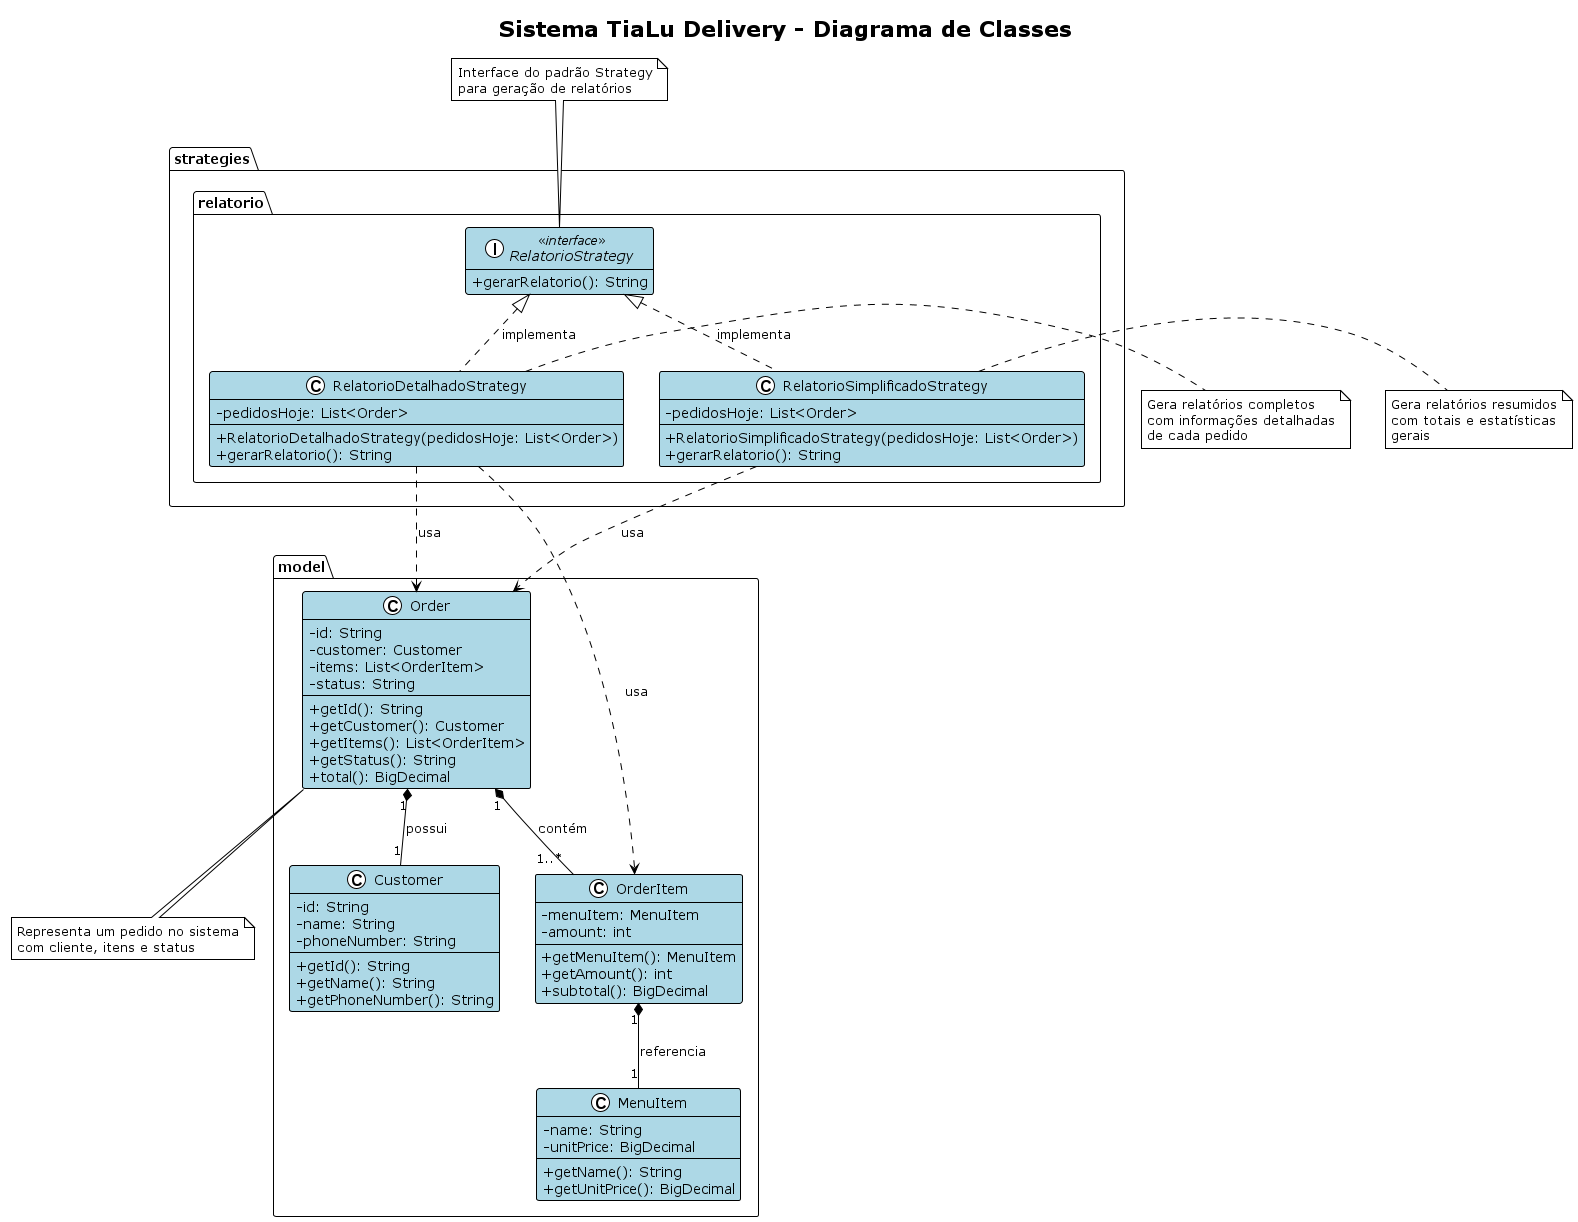

The diagram above was rendered by PlantUML. Its source (embedded in the PNG):
@startuml TiaLuDeliveryClassDiagram
!theme plain

title Sistema TiaLu Delivery - Diagrama de Classes
' Configurações de estilo para forçar símbolos + e -
skinparam classAttributeIconSize 0
skinparam class {
    BackgroundColor lightblue
    BorderColor black
    ArrowColor black
}
' Força exibição de texto ao invés de ícones
hide empty members
skinparam monochrome false

' ================================
' PADRÃO STRATEGY - RELATÓRIOS
' ================================

package "strategies.relatorio" {
    interface RelatorioStrategy <<interface>> {
        +gerarRelatorio(): String
    }

    class RelatorioDetalhadoStrategy {
        -pedidosHoje: List<Order>
        +RelatorioDetalhadoStrategy(pedidosHoje: List<Order>)
        +gerarRelatorio(): String
    }

    class RelatorioSimplificadoStrategy {
        -pedidosHoje: List<Order>
        +RelatorioSimplificadoStrategy(pedidosHoje: List<Order>)
        +gerarRelatorio(): String
    }
}

' ================================
' MODELOS DE DOMÍNIO (Inferidos)
' ================================

package "model" {
    class Order {
        -id: String
        -customer: Customer
        -items: List<OrderItem>
        -status: String
        +getId(): String
        +getCustomer(): Customer
        +getItems(): List<OrderItem>
        +getStatus(): String
        +total(): BigDecimal
    }

    class OrderItem {
        -menuItem: MenuItem
        -amount: int
        +getMenuItem(): MenuItem
        +getAmount(): int
        +subtotal(): BigDecimal
    }

    class Customer {
        -id: String
        -name: String
        -phoneNumber: String
        +getId(): String
        +getName(): String
        +getPhoneNumber(): String
    }

    class MenuItem {
        -name: String
        -unitPrice: BigDecimal
        +getName(): String
        +getUnitPrice(): BigDecimal
    }
}

' ================================
' RELAÇÕES
' ================================

' Implementações do Strategy
RelatorioStrategy <|.. RelatorioDetalhadoStrategy : implementa
RelatorioStrategy <|.. RelatorioSimplificadoStrategy : implementa

' Relações de uso/dependência
RelatorioDetalhadoStrategy ..> Order : usa
RelatorioSimplificadoStrategy ..> Order : usa
RelatorioDetalhadoStrategy ..> OrderItem : usa

' Relações entre modelos
Order "1" *-- "1..*" OrderItem : contém
Order "1" *-- "1" Customer : possui
OrderItem "1" *-- "1" MenuItem : referencia

' ================================
' NOTAS EXPLICATIVAS
' ================================

note top of RelatorioStrategy : Interface do padrão Strategy\npara geração de relatórios

note right of RelatorioDetalhadoStrategy : Gera relatórios completos\ncom informações detalhadas\nde cada pedido

note right of RelatorioSimplificadoStrategy : Gera relatórios resumidos\ncom totais e estatísticas\ngerais

note bottom of Order : Representa um pedido no sistema\ncom cliente, itens e status

@enduml